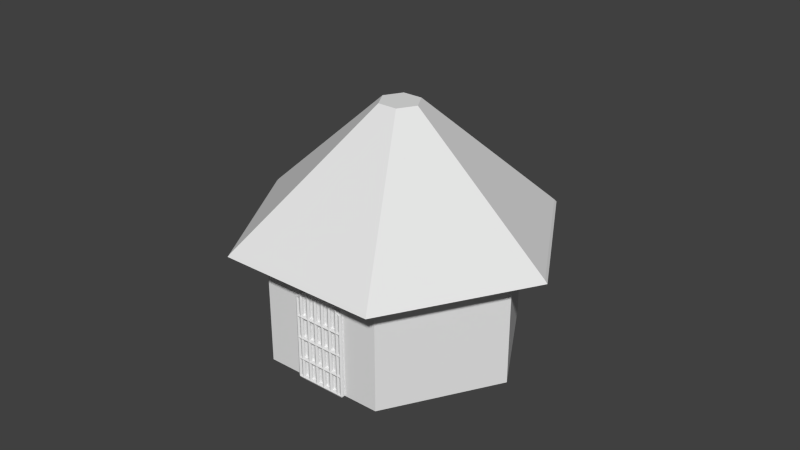 # Source: House02.blend  (saved by Blender 2.68.0; exported with 4.5.12 LTS)
import bpy
from mathutils import Matrix  # noqa: F401  (used for matrix-valued properties, if any)

bpy.ops.wm.read_factory_settings(use_empty=True)
scene = bpy.context.scene
scene.name = 'Scene'

# ---- collections
col_collection_1 = bpy.data.collections.new('Collection 1'); scene.collection.children.link(col_collection_1)

# ---- world
world_world = bpy.data.worlds.new('World'); scene.world = world_world
world_world.color = (0.05088, 0.05088, 0.05088)
world_world.use_sun_shadow = False
world_world.sun_shadow_jitter_overblur = 0.0
world_world.cycles.sampling_method = 'MANUAL'
world_world.cycles.sample_map_resolution = 256

# ---- meshes
me_cylinder_018 = bpy.data.meshes.new('Cylinder.018')
me_cylinder_018.from_pydata([(0.0, 0.02257, 1.0), (0.866, -0.4774, 1.0), (0.866, -1.477, 1.0), (-8.742e-08, -1.977, 1.0), (-0.866, -1.477, 1.0), (-0.866, -0.4774, 1.0), (1.481e-07, 0.3002, 0.8568), (1.106, -0.3386, 0.8568), (1.106, -1.616, 0.8568), (-2.438e-07, -2.255, 0.8568), (-1.106, -1.616, 0.8568), (-1.106, -0.3386, 0.8568), (3.328e-07, 0.2798, 0.9014), (1.089, -0.3488, 0.9014), (1.089, -1.606, 0.9014), (-4.296e-07, -2.235, 0.9014), (-1.089, -1.606, 0.9014), (-1.089, -0.3488, 0.9014), (9.825e-09, -0.8185, 2.837), (0.1376, -0.898, 2.837), (0.1376, -1.057, 2.837), (-5.74e-08, -1.136, 2.837), (-0.1376, -1.057, 2.837), (-0.1376, -0.898, 2.837)], [], [(2, 1, 7, 8), (11, 10, 16, 17), (3, 2, 8, 9), (1, 0, 6, 7), (4, 3, 9, 10), (5, 4, 10, 11), (0, 5, 11, 6), (15, 14, 20, 21), (7, 6, 12, 13), (10, 9, 15, 16), (9, 8, 14, 15), (6, 11, 17, 12), (8, 7, 13, 14), (19, 18, 23, 22, 21, 20), (12, 17, 23, 18), (14, 13, 19, 20), (17, 16, 22, 23), (13, 12, 18, 19), (16, 15, 21, 22)])
me_cylinder_018.use_remesh_preserve_volume = False
me_cylinder_018.use_remesh_preserve_attributes = False
me_cylinder_018.use_mirror_vertex_groups = False
me_cylinder_018.update()
me_cylinder_016 = bpy.data.meshes.new('Cylinder.016')
me_cylinder_016.from_pydata([(-5.477e-06, 1.029, -0.6004), (5.045e-06, 1.029, 0.6024), (0.8911, 0.5145, -0.6004), (0.8911, 0.5145, 0.6024), (0.8911, -0.5145, -0.6004), (0.8911, -0.5145, 0.6024), (-5.567e-06, -1.029, -0.6004), (4.955e-06, -1.029, 0.6024), (-0.8911, -0.5145, -0.6004), (-0.8911, -0.5145, 0.6024), (-0.8911, 0.5145, -0.6004), (-0.8911, 0.5145, 0.6024), (20.9, -0.5145, 0.6024), (20.9, -0.5145, -0.6004), (20.9, 0.5145, 0.6024), (20.9, 0.5145, -0.6004), (20.0, 1.029, 0.6024), (20.0, 1.029, -0.6004), (20.0, -1.029, -0.6004), (20.0, -1.029, 0.6024), (19.11, -0.5145, -0.6004), (19.11, -0.5145, 0.6024), (19.11, 0.5145, -0.6004), (19.11, 0.5145, 0.6024), (11.41, -0.5145, 0.6024), (11.41, -0.5145, -0.6004), (11.41, 0.5145, 0.6024), (11.41, 0.5145, -0.6004), (10.51, 1.029, 0.6024), (10.51, 1.029, -0.6004), (10.51, -1.029, -0.6004), (10.51, -1.029, 0.6024), (9.624, -0.5145, -0.6004), (9.624, -0.5145, 0.6024), (9.624, 0.5145, -0.6004), (9.624, 0.5145, 0.6024), (-9.786, -0.5145, 0.6024), (-9.786, -0.5145, -0.6004), (-9.786, 0.5145, 0.6024), (-9.786, 0.5145, -0.6004), (-10.68, 1.029, 0.6024), (-10.68, 1.029, -0.6004), (-10.68, -1.029, -0.6004), (-10.68, -1.029, 0.6024), (-11.57, -0.5145, -0.6004), (-11.57, -0.5145, 0.6024), (-11.57, 0.5145, -0.6004), (-11.57, 0.5145, 0.6024)], [], [(0, 1, 3, 2), (2, 3, 5, 4), (4, 5, 7, 6), (6, 7, 9, 8), (20, 21, 23, 22), (10, 11, 1, 0), (8, 9, 11, 10), (0, 2, 4, 6, 8, 10), (22, 23, 16, 17), (18, 19, 21, 20), (13, 12, 19, 18), (15, 14, 12, 13), (17, 16, 14, 15), (5, 3, 1, 11, 9, 7), (17, 15, 13, 18, 20, 22), (12, 14, 16, 23, 21, 19), (32, 33, 35, 34), (34, 35, 28, 29), (30, 31, 33, 32), (25, 24, 31, 30), (27, 26, 24, 25), (29, 28, 26, 27), (29, 27, 25, 30, 32, 34), (24, 26, 28, 35, 33, 31), (44, 45, 47, 46), (46, 47, 40, 41), (42, 43, 45, 44), (37, 36, 43, 42), (39, 38, 36, 37), (41, 40, 38, 39), (41, 39, 37, 42, 44, 46), (36, 38, 40, 47, 45, 43)])
me_cylinder_016.use_remesh_preserve_volume = False
me_cylinder_016.use_remesh_preserve_attributes = False
me_cylinder_016.use_mirror_vertex_groups = False
me_cylinder_016.update()
me_cylinder_015 = bpy.data.meshes.new('Cylinder.015')
me_cylinder_015.from_pydata([(0.0, 1.0, -1.0), (0.0, 1.0, 0.9681), (0.866, 0.5, -1.0), (0.866, 0.5, 0.9681), (0.866, -0.5, -1.0), (0.866, -0.5, 0.9681), (-8.742e-08, -1.0, -1.0), (-8.742e-08, -1.0, 0.9681), (-0.866, -0.5, -1.0), (-0.866, -0.5, 0.9681), (-0.866, 0.5, -1.0), (-0.866, 0.5, 0.9681), (-0.02137, 0.9964, 1.054), (0.718, 0.5523, 1.079), (0.7393, -0.4441, 1.083), (0.02137, -0.9964, 1.062), (-0.718, -0.5523, 1.037), (-0.7393, 0.4441, 1.032)], [], [(0, 1, 3, 2), (2, 3, 5, 4), (4, 5, 7, 6), (6, 7, 9, 8), (3, 1, 12, 13), (10, 11, 1, 0), (8, 9, 11, 10), (0, 2, 4, 6, 8, 10), (13, 12, 17, 16, 15, 14), (9, 7, 15, 16), (11, 9, 16, 17), (1, 11, 17, 12), (5, 3, 13, 14), (7, 5, 14, 15)])
me_cylinder_015.use_remesh_preserve_volume = False
me_cylinder_015.use_remesh_preserve_attributes = False
me_cylinder_015.use_mirror_vertex_groups = False
me_cylinder_015.update()
me_cylinder_013 = bpy.data.meshes.new('Cylinder.013')
me_cylinder_013.from_pydata([(0.0, 1.0, -1.0), (0.0, 1.0, 0.9681), (0.866, 0.5, -1.0), (0.866, 0.5, 0.9681), (0.866, -0.5, -1.0), (0.866, -0.5, 0.9681), (-8.742e-08, -1.0, -1.0), (-8.742e-08, -1.0, 0.9681), (-0.866, -0.5, -1.0), (-0.866, -0.5, 0.9681), (-0.866, 0.5, -1.0), (-0.866, 0.5, 0.9681), (-0.02137, 0.9964, 1.177), (0.718, 0.5523, 1.202), (0.7393, -0.4441, 1.206), (0.02137, -0.9964, 1.185), (-0.718, -0.5523, 1.16), (-0.7393, 0.4441, 1.156)], [], [(0, 1, 3, 2), (2, 3, 5, 4), (4, 5, 7, 6), (6, 7, 9, 8), (3, 1, 12, 13), (10, 11, 1, 0), (8, 9, 11, 10), (0, 2, 4, 6, 8, 10), (13, 12, 17, 16, 15, 14), (9, 7, 15, 16), (11, 9, 16, 17), (1, 11, 17, 12), (5, 3, 13, 14), (7, 5, 14, 15)])
me_cylinder_013.use_remesh_preserve_volume = False
me_cylinder_013.use_remesh_preserve_attributes = False
me_cylinder_013.use_mirror_vertex_groups = False
me_cylinder_013.update()
me_cylinder_011 = bpy.data.meshes.new('Cylinder.011')
me_cylinder_011.from_pydata([(0.0, 1.0, -1.0), (0.0, 1.0, 0.9681), (0.866, 0.5, -1.0), (0.866, 0.5, 0.9681), (0.866, -0.5, -1.0), (0.866, -0.5, 0.9681), (-8.742e-08, -1.0, -1.0), (-8.742e-08, -1.0, 0.9681), (-0.866, -0.5, -1.0), (-0.866, -0.5, 0.9681), (-0.866, 0.5, -1.0), (-0.866, 0.5, 0.9681), (-0.02137, 0.9964, 1.177), (0.718, 0.5523, 1.202), (0.7393, -0.4441, 1.206), (0.02137, -0.9964, 1.185), (-0.718, -0.5523, 1.16), (-0.7393, 0.4441, 1.156)], [], [(0, 1, 3, 2), (2, 3, 5, 4), (4, 5, 7, 6), (6, 7, 9, 8), (3, 1, 12, 13), (10, 11, 1, 0), (8, 9, 11, 10), (0, 2, 4, 6, 8, 10), (13, 12, 17, 16, 15, 14), (9, 7, 15, 16), (11, 9, 16, 17), (1, 11, 17, 12), (5, 3, 13, 14), (7, 5, 14, 15)])
me_cylinder_011.use_remesh_preserve_volume = False
me_cylinder_011.use_remesh_preserve_attributes = False
me_cylinder_011.use_mirror_vertex_groups = False
me_cylinder_011.update()
me_cylinder_009 = bpy.data.meshes.new('Cylinder.009')
me_cylinder_009.from_pydata([(0.0, 1.0, -1.0), (0.0, 1.0, 0.9681), (0.866, 0.5, -1.0), (0.866, 0.5, 0.9681), (0.866, -0.5, -1.0), (0.866, -0.5, 0.9681), (-8.742e-08, -1.0, -1.0), (-8.742e-08, -1.0, 0.9681), (-0.866, -0.5, -1.0), (-0.866, -0.5, 0.9681), (-0.866, 0.5, -1.0), (-0.866, 0.5, 0.9681), (-0.02137, 0.9964, 1.177), (0.718, 0.5523, 1.202), (0.7393, -0.4441, 1.206), (0.02137, -0.9964, 1.185), (-0.718, -0.5523, 1.16), (-0.7393, 0.4441, 1.156)], [], [(0, 1, 3, 2), (2, 3, 5, 4), (4, 5, 7, 6), (6, 7, 9, 8), (3, 1, 12, 13), (10, 11, 1, 0), (8, 9, 11, 10), (0, 2, 4, 6, 8, 10), (13, 12, 17, 16, 15, 14), (9, 7, 15, 16), (11, 9, 16, 17), (1, 11, 17, 12), (5, 3, 13, 14), (7, 5, 14, 15)])
me_cylinder_009.use_remesh_preserve_volume = False
me_cylinder_009.use_remesh_preserve_attributes = False
me_cylinder_009.use_mirror_vertex_groups = False
me_cylinder_009.update()
me_cylinder_007 = bpy.data.meshes.new('Cylinder.007')
me_cylinder_007.from_pydata([(0.0, 1.0, -1.0), (0.0, 1.0, 0.9681), (0.866, 0.5, -1.0), (0.866, 0.5, 0.9681), (0.866, -0.5, -1.0), (0.866, -0.5, 0.9681), (-8.742e-08, -1.0, -1.0), (-8.742e-08, -1.0, 0.9681), (-0.866, -0.5, -1.0), (-0.866, -0.5, 0.9681), (-0.866, 0.5, -1.0), (-0.866, 0.5, 0.9681), (-0.02137, 0.9964, 1.177), (0.718, 0.5523, 1.202), (0.7393, -0.4441, 1.206), (0.02137, -0.9964, 1.185), (-0.718, -0.5523, 1.16), (-0.7393, 0.4441, 1.156)], [], [(0, 1, 3, 2), (2, 3, 5, 4), (4, 5, 7, 6), (6, 7, 9, 8), (3, 1, 12, 13), (10, 11, 1, 0), (8, 9, 11, 10), (0, 2, 4, 6, 8, 10), (13, 12, 17, 16, 15, 14), (9, 7, 15, 16), (11, 9, 16, 17), (1, 11, 17, 12), (5, 3, 13, 14), (7, 5, 14, 15)])
me_cylinder_007.use_remesh_preserve_volume = False
me_cylinder_007.use_remesh_preserve_attributes = False
me_cylinder_007.use_mirror_vertex_groups = False
me_cylinder_007.update()
me_cylinder_005 = bpy.data.meshes.new('Cylinder.005')
me_cylinder_005.from_pydata([(0.0, 1.0, -1.0), (0.0, 1.0, 0.9681), (0.866, 0.5, -1.0), (0.866, 0.5, 0.9681), (0.866, -0.5, -1.0), (0.866, -0.5, 0.9681), (-8.742e-08, -1.0, -1.0), (-8.742e-08, -1.0, 0.9681), (-0.866, -0.5, -1.0), (-0.866, -0.5, 0.9681), (-0.866, 0.5, -1.0), (-0.866, 0.5, 0.9681), (-0.02137, 0.9964, 1.054), (0.718, 0.5523, 1.079), (0.7393, -0.4441, 1.083), (0.02137, -0.9964, 1.062), (-0.718, -0.5523, 1.037), (-0.7393, 0.4441, 1.032)], [], [(0, 1, 3, 2), (2, 3, 5, 4), (4, 5, 7, 6), (6, 7, 9, 8), (3, 1, 12, 13), (10, 11, 1, 0), (8, 9, 11, 10), (0, 2, 4, 6, 8, 10), (13, 12, 17, 16, 15, 14), (9, 7, 15, 16), (11, 9, 16, 17), (1, 11, 17, 12), (5, 3, 13, 14), (7, 5, 14, 15)])
me_cylinder_005.use_remesh_preserve_volume = False
me_cylinder_005.use_remesh_preserve_attributes = False
me_cylinder_005.use_mirror_vertex_groups = False
me_cylinder_005.update()
me_cylinder_004 = bpy.data.meshes.new('Cylinder.004')
me_cylinder_004.from_pydata([(0.0, 1.0, -1.0), (-3.489e-09, 1.0, 1.0), (0.866, 0.5, -1.0), (0.7139, 0.5, 0.9755), (0.866, -0.5, -1.0), (0.7139, -0.5, 0.9755), (-8.742e-08, -1.0, -1.0), (-7.556e-08, -1.0, 1.0), (-0.866, -0.5, -1.0), (-0.7139, -0.5, 1.025), (-0.866, 0.5, -1.0), (-0.7139, 0.5, 1.025), (6.21, 1.0, 1.189), (6.21, 0.5, 1.153), (6.21, -0.5, 1.153), (6.21, -1.0, 1.189), (6.21, -0.5, 1.225), (6.21, 0.5, 1.225)], [], [(0, 1, 3, 2), (2, 3, 5, 4), (4, 5, 7, 6), (6, 7, 9, 8), (1, 11, 17, 12), (10, 11, 1, 0), (8, 9, 11, 10), (0, 2, 4, 6, 8, 10), (13, 12, 17, 16, 15, 14), (5, 3, 13, 14), (7, 5, 14, 15), (3, 1, 12, 13), (9, 7, 15, 16), (11, 9, 16, 17)])
me_cylinder_004.use_remesh_preserve_volume = False
me_cylinder_004.use_remesh_preserve_attributes = False
me_cylinder_004.use_mirror_vertex_groups = False
me_cylinder_004.update()
me_cylinder_001 = bpy.data.meshes.new('Cylinder.001')
me_cylinder_001.from_pydata([(0.0, 1.0, -1.0), (-3.489e-09, 1.0, 1.0), (0.866, 0.5, -1.0), (0.7139, 0.5, 0.9755), (0.866, -0.5, -1.0), (0.7139, -0.5, 0.9755), (-8.742e-08, -1.0, -1.0), (-7.556e-08, -1.0, 1.0), (-0.866, -0.5, -1.0), (-0.7139, -0.5, 1.025), (-0.866, 0.5, -1.0), (-0.7139, 0.5, 1.025), (6.21, 1.0, 1.189), (6.21, 0.5, 1.153), (6.21, -0.5, 1.153), (6.21, -1.0, 1.189), (6.21, -0.5, 1.225), (6.21, 0.5, 1.225), (17.8, 1.0, 1.189), (17.8, 0.5, 1.153), (17.8, -0.5, 1.153), (17.8, -1.0, 1.189), (17.8, -0.5, 1.225), (17.8, 0.5, 1.225)], [], [(0, 1, 3, 2), (2, 3, 5, 4), (4, 5, 7, 6), (6, 7, 9, 8), (1, 11, 17, 12), (10, 11, 1, 0), (8, 9, 11, 10), (0, 2, 4, 6, 8, 10), (14, 13, 19, 20), (5, 3, 13, 14), (7, 5, 14, 15), (3, 1, 12, 13), (9, 7, 15, 16), (11, 9, 16, 17), (19, 18, 23, 22, 21, 20), (17, 16, 22, 23), (13, 12, 18, 19), (16, 15, 21, 22), (15, 14, 20, 21), (12, 17, 23, 18)])
me_cylinder_001.use_remesh_preserve_volume = False
me_cylinder_001.use_remesh_preserve_attributes = False
me_cylinder_001.use_mirror_vertex_groups = False
me_cylinder_001.update()
me_cylinder = bpy.data.meshes.new('Cylinder')
me_cylinder.from_pydata([(0.0, 1.0, -1.0), (0.0, 1.0, 1.0), (0.866, 0.5, -1.0), (0.866, 0.5, 1.0), (0.866, -0.5, -1.0), (0.866, -0.5, 1.0), (-8.742e-08, -1.0, -1.0), (-8.742e-08, -1.0, 1.0), (-0.866, -0.5, -1.0), (-0.866, -0.5, 1.0), (-0.866, 0.5, -1.0), (-0.866, 0.5, 1.0)], [], [(0, 1, 3, 2), (2, 3, 5, 4), (4, 5, 7, 6), (6, 7, 9, 8), (10, 11, 1, 0), (8, 9, 11, 10), (0, 2, 4, 6, 8, 10)])
me_cylinder.use_remesh_preserve_volume = False
me_cylinder.use_remesh_preserve_attributes = False
me_cylinder.use_mirror_vertex_groups = False
me_cylinder.update()

# ---- objects
ob_roof = bpy.data.objects.new('Roof', me_cylinder_018)
ob_doorframe_003 = bpy.data.objects.new('DoorFrame.003', me_cylinder_016)
ob_doorframe_012 = bpy.data.objects.new('DoorFrame.012', me_cylinder_015)
ob_doorframe_010 = bpy.data.objects.new('DoorFrame.010', me_cylinder_013)
ob_doorframe_008 = bpy.data.objects.new('DoorFrame.008', me_cylinder_011)
ob_doorframe_006 = bpy.data.objects.new('DoorFrame.006', me_cylinder_009)
ob_doorframe_004 = bpy.data.objects.new('DoorFrame.004', me_cylinder_007)
ob_doorframe_001 = bpy.data.objects.new('DoorFrame.001', me_cylinder_005)
ob_doorframe_002 = bpy.data.objects.new('DoorFrame.002', me_cylinder_004)
ob_doorframe = bpy.data.objects.new('DoorFrame', me_cylinder_001)
ob_base = bpy.data.objects.new('Base', me_cylinder)

# ---- transforms, parenting, visibility, modifiers, constraints
ob_roof.location = (3.0, 5.0, 3.0)
ob_roof.rotation_euler = (0.0, 0.0, -0.5236)
ob_roof.scale = (6.0, 6.0, 3.0)
ob_roof.lineart.crease_threshold = 0.0
ob_doorframe_003.location = (0.0, -5.25, 2.0)
ob_doorframe_003.rotation_euler = (0.0, 1.571, 0.0)
ob_doorframe_003.scale = (0.1, 0.1, 2.0)
ob_doorframe_003.lineart.crease_threshold = 0.0
ob_doorframe_012.location = (1.0, -5.25, 2.0)
ob_doorframe_012.rotation_euler = (0.0, 0.0, 3.142)
ob_doorframe_012.scale = (0.1, 0.1, 2.0)
ob_doorframe_012.lineart.crease_threshold = 0.0
ob_doorframe_010.location = (0.6, -5.25, 2.0)
ob_doorframe_010.rotation_euler = (0.0, 0.0, 3.142)
ob_doorframe_010.scale = (0.1, 0.1, 2.0)
ob_doorframe_010.lineart.crease_threshold = 0.0
ob_doorframe_008.location = (0.2, -5.25, 2.0)
ob_doorframe_008.scale = (0.1, 0.1, 2.0)
ob_doorframe_008.lineart.crease_threshold = 0.0
ob_doorframe_006.location = (-0.2, -5.25, 2.0)
ob_doorframe_006.scale = (0.1, 0.1, 2.0)
ob_doorframe_006.lineart.crease_threshold = 0.0
ob_doorframe_004.location = (-0.6, -5.25, 2.0)
ob_doorframe_004.scale = (0.1, 0.1, 2.0)
ob_doorframe_004.lineart.crease_threshold = 0.0
ob_doorframe_001.location = (-1.0, -5.25, 2.0)
ob_doorframe_001.scale = (0.1, 0.1, 2.0)
ob_doorframe_001.lineart.crease_threshold = 0.0
ob_doorframe_002.location = (1.2, -5.25, 2.0)
ob_doorframe_002.rotation_euler = (0.0, 0.0, 3.142)
ob_doorframe_002.scale = (0.1, 0.1, 2.0)
ob_doorframe_002.lineart.crease_threshold = 0.0
ob_doorframe.location = (-1.2, -5.25, 2.0)
ob_doorframe.scale = (0.1, 0.1, 2.0)
ob_doorframe.lineart.crease_threshold = 0.0
ob_base.location = (0.0, 0.0, 3.0)
ob_base.rotation_euler = (0.0, 0.0, -0.5236)
ob_base.scale = (6.0, 6.0, 3.0)
ob_base.lineart.crease_threshold = 0.0

# ---- collection membership
col_collection_1.objects.link(ob_roof)
col_collection_1.objects.link(ob_doorframe_003)
col_collection_1.objects.link(ob_doorframe_012)
col_collection_1.objects.link(ob_doorframe_010)
col_collection_1.objects.link(ob_doorframe_008)
col_collection_1.objects.link(ob_doorframe_006)
col_collection_1.objects.link(ob_doorframe_004)
col_collection_1.objects.link(ob_doorframe_001)
col_collection_1.objects.link(ob_doorframe_002)
col_collection_1.objects.link(ob_doorframe)
col_collection_1.objects.link(ob_base)

# ---- scene / render settings (as saved in the file)
scene.frame_start = 1; scene.frame_end = 250; scene.frame_set(1)
scene.render.engine = 'BLENDER_EEVEE_NEXT'
scene.render.image_settings.color_mode = 'RGB'
scene.render.image_settings.compression = 90
scene.render.resolution_percentage = 50
scene.render.dither_intensity = 0.0
scene.cycles.use_denoising = False
scene.cycles.samples = 10
scene.cycles.sampling_pattern = 'TABULATED_SOBOL'
scene.cycles.light_sampling_threshold = 0.0
scene.cycles.use_adaptive_sampling = False
scene.cycles.use_light_tree = False
scene.cycles.blur_glossy = 0.0
scene.cycles.volume_bounces = 1
scene.cycles.pixel_filter_type = 'GAUSSIAN'
scene.cycles.sample_clamp_indirect = 0.0
scene.view_settings.view_transform = 'Standard'
bpy.context.view_layer.update()

# ---- added for rendering (the .blend has no active camera and no usable light): camera, sun
cam_auto = bpy.data.cameras.new('AutoCamera')
cam_auto.lens = 50.0
cam_auto.sensor_width = 36.0
cam_auto.clip_end = 1000.0
ob_auto_camera = bpy.data.objects.new('AutoCamera', cam_auto)
scene.collection.objects.link(ob_auto_camera)
ob_auto_camera.location = (27.8013, -33.3593, 27.8977)
ob_auto_camera.rotation_euler = (1.09748, -7.21219e-08, 0.694738)
scene.camera = ob_auto_camera
light_auto_sun = bpy.data.lights.new('AutoSun', 'SUN')
light_auto_sun.energy = 3.0
light_auto_sun.angle = 0.0523599
ob_auto_sun = bpy.data.objects.new('AutoSun', light_auto_sun)
scene.collection.objects.link(ob_auto_sun)
ob_auto_sun.rotation_euler = (0.872665, 0.174533, 0.523599)
bpy.context.view_layer.update()
